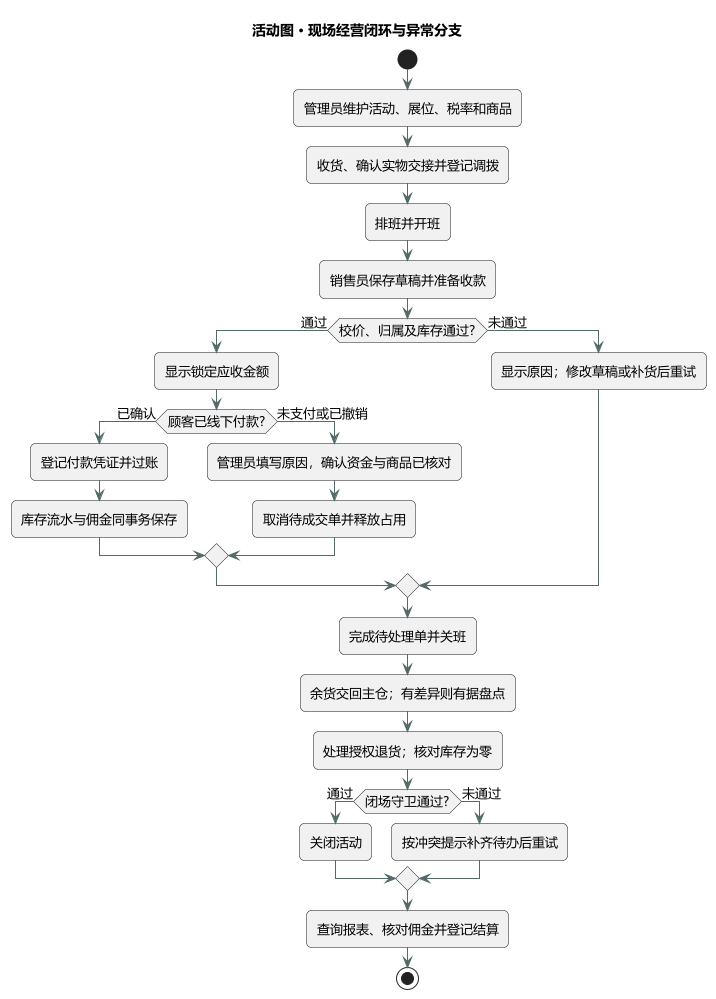

The diagram above was rendered by PlantUML. Its source (embedded in the PNG):
@startuml
!pragma layout smetana
skinparam backgroundColor #FFFFFF
skinparam shadowing false
skinparam defaultFontName Microsoft YaHei
skinparam defaultFontSize 13
skinparam roundcorner 10
skinparam ArrowColor #526A68
skinparam classBorderColor #476C68
skinparam classBackgroundColor #F1F7F5
skinparam classAttributeIconSize 0
skinparam packageBorderColor #AABCB7
skinparam packageBackgroundColor #FAFCFB
skinparam sequenceParticipantBackgroundColor #E9F3EF
skinparam sequenceParticipantBorderColor #476C68
skinparam sequenceLifeLineBorderColor #B8C7C2
skinparam actorBorderColor #476C68
skinparam usecaseBackgroundColor #EFF6F3
skinparam usecaseBorderColor #476C68
skinparam stateBackgroundColor #EFF6F3
skinparam stateBorderColor #476C68
skinparam noteBackgroundColor #FFF6E6
skinparam noteBorderColor #D6AF6E
title 活动图 · 现场经营闭环与异常分支
start
:管理员维护活动、展位、税率和商品;
:收货、确认实物交接并登记调拨;
:排班并开班;
:销售员保存草稿并准备收款;
if (校价、归属及库存通过?) then (通过)
 :显示锁定应收金额;
 if (顾客已线下付款?) then (已确认)
  :登记付款凭证并过账;
  :库存流水与佣金同事务保存;
 else (未支付或已撤销)
  :管理员填写原因，确认资金与商品已核对;
  :取消待成交单并释放占用;
 endif
else (未通过)
 :显示原因；修改草稿或补货后重试;
endif
:完成待处理单并关班;
:余货交回主仓；有差异则有据盘点;
:处理授权退货；核对库存为零;
if (闭场守卫通过?) then (通过)
 :关闭活动;
else (未通过)
 :按冲突提示补齐待办后重试;
endif
:查询报表、核对佣金并登记结算;
stop
@enduml